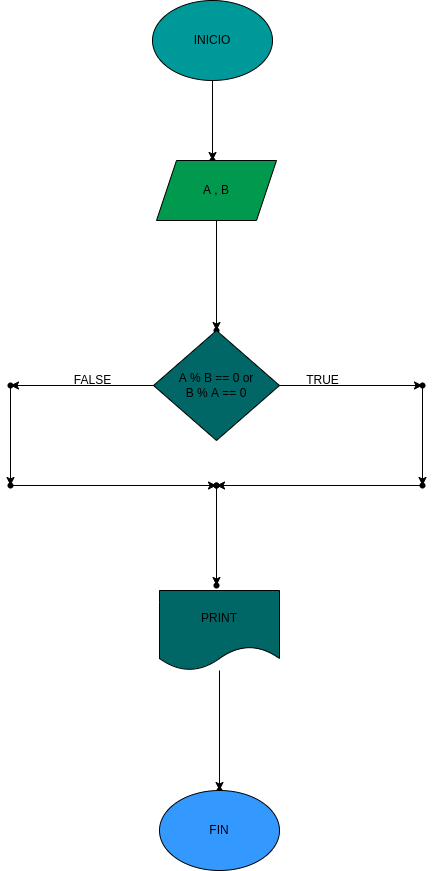

The diagram above was exported from draw.io. Its source (the exported page's mxGraphModel, read from the mxfile embedded in the PNG):
<mxGraphModel dx="902" dy="411" grid="1" gridSize="10" guides="1" tooltips="1" connect="1" arrows="1" fold="1" page="1" pageScale="1" pageWidth="827" pageHeight="1169" math="0" shadow="0">
  <root>
    <mxCell id="0" />
    <mxCell id="1" parent="0" />
    <mxCell id="4" value="" style="edgeStyle=none;html=1;" edge="1" parent="1" source="2" target="3">
      <mxGeometry relative="1" as="geometry" />
    </mxCell>
    <mxCell id="2" value="INICIO" style="ellipse;whiteSpace=wrap;html=1;fillColor=#009999;" vertex="1" parent="1">
      <mxGeometry x="410" y="30" width="120" height="80" as="geometry" />
    </mxCell>
    <mxCell id="3" value="" style="shape=waypoint;sketch=0;size=6;pointerEvents=1;points=[];fillColor=default;resizable=0;rotatable=0;perimeter=centerPerimeter;snapToPoint=1;" vertex="1" parent="1">
      <mxGeometry x="460" y="180" width="20" height="20" as="geometry" />
    </mxCell>
    <mxCell id="7" value="" style="edgeStyle=none;html=1;" edge="1" parent="1" source="5" target="6">
      <mxGeometry relative="1" as="geometry" />
    </mxCell>
    <mxCell id="5" value="A , B" style="shape=parallelogram;perimeter=parallelogramPerimeter;whiteSpace=wrap;html=1;fixedSize=1;fillColor=#00994D;" vertex="1" parent="1">
      <mxGeometry x="414" y="190" width="120" height="60" as="geometry" />
    </mxCell>
    <mxCell id="6" value="" style="shape=waypoint;sketch=0;size=6;pointerEvents=1;points=[];fillColor=default;resizable=0;rotatable=0;perimeter=centerPerimeter;snapToPoint=1;" vertex="1" parent="1">
      <mxGeometry x="464" y="350" width="20" height="20" as="geometry" />
    </mxCell>
    <mxCell id="10" value="" style="edgeStyle=none;html=1;" edge="1" parent="1" source="8" target="9">
      <mxGeometry relative="1" as="geometry" />
    </mxCell>
    <mxCell id="14" value="" style="edgeStyle=none;html=1;" edge="1" parent="1" source="8" target="13">
      <mxGeometry relative="1" as="geometry" />
    </mxCell>
    <mxCell id="8" value="A % B == 0 or&lt;br&gt;B % A == 0" style="rhombus;whiteSpace=wrap;html=1;fillColor=#006666;" vertex="1" parent="1">
      <mxGeometry x="411" y="360" width="126" height="110" as="geometry" />
    </mxCell>
    <mxCell id="12" value="" style="edgeStyle=none;html=1;" edge="1" parent="1" source="9" target="11">
      <mxGeometry relative="1" as="geometry" />
    </mxCell>
    <mxCell id="9" value="" style="shape=waypoint;sketch=0;size=6;pointerEvents=1;points=[];fillColor=default;resizable=0;rotatable=0;perimeter=centerPerimeter;snapToPoint=1;" vertex="1" parent="1">
      <mxGeometry x="670" y="405" width="20" height="20" as="geometry" />
    </mxCell>
    <mxCell id="21" value="" style="edgeStyle=none;html=1;" edge="1" parent="1" source="11" target="20">
      <mxGeometry relative="1" as="geometry" />
    </mxCell>
    <mxCell id="11" value="" style="shape=waypoint;sketch=0;size=6;pointerEvents=1;points=[];fillColor=default;resizable=0;rotatable=0;perimeter=centerPerimeter;snapToPoint=1;" vertex="1" parent="1">
      <mxGeometry x="670" y="505" width="20" height="20" as="geometry" />
    </mxCell>
    <mxCell id="17" value="" style="edgeStyle=none;html=1;" edge="1" parent="1" source="13" target="16">
      <mxGeometry relative="1" as="geometry" />
    </mxCell>
    <mxCell id="13" value="" style="shape=waypoint;sketch=0;size=6;pointerEvents=1;points=[];fillColor=default;resizable=0;rotatable=0;perimeter=centerPerimeter;snapToPoint=1;" vertex="1" parent="1">
      <mxGeometry x="258" y="405" width="20" height="20" as="geometry" />
    </mxCell>
    <mxCell id="19" value="" style="edgeStyle=none;html=1;" edge="1" parent="1" source="16" target="18">
      <mxGeometry relative="1" as="geometry" />
    </mxCell>
    <mxCell id="16" value="" style="shape=waypoint;sketch=0;size=6;pointerEvents=1;points=[];fillColor=default;resizable=0;rotatable=0;perimeter=centerPerimeter;snapToPoint=1;" vertex="1" parent="1">
      <mxGeometry x="258" y="505" width="20" height="20" as="geometry" />
    </mxCell>
    <mxCell id="18" value="" style="shape=waypoint;sketch=0;size=6;pointerEvents=1;points=[];fillColor=default;resizable=0;rotatable=0;perimeter=centerPerimeter;snapToPoint=1;" vertex="1" parent="1">
      <mxGeometry x="464" y="505" width="20" height="20" as="geometry" />
    </mxCell>
    <mxCell id="23" value="" style="edgeStyle=none;html=1;" edge="1" parent="1" source="20" target="22">
      <mxGeometry relative="1" as="geometry" />
    </mxCell>
    <mxCell id="20" value="" style="shape=waypoint;sketch=0;size=6;pointerEvents=1;points=[];fillColor=default;resizable=0;rotatable=0;perimeter=centerPerimeter;snapToPoint=1;" vertex="1" parent="1">
      <mxGeometry x="464" y="505" width="20" height="20" as="geometry" />
    </mxCell>
    <mxCell id="22" value="" style="shape=waypoint;sketch=0;size=6;pointerEvents=1;points=[];fillColor=default;resizable=0;rotatable=0;perimeter=centerPerimeter;snapToPoint=1;" vertex="1" parent="1">
      <mxGeometry x="464" y="605" width="20" height="20" as="geometry" />
    </mxCell>
    <mxCell id="26" value="" style="edgeStyle=none;html=1;" edge="1" parent="1" source="24" target="25">
      <mxGeometry relative="1" as="geometry" />
    </mxCell>
    <mxCell id="24" value="PRINT" style="shape=document;whiteSpace=wrap;html=1;boundedLbl=1;fillColor=#006666;" vertex="1" parent="1">
      <mxGeometry x="417" y="620" width="120" height="80" as="geometry" />
    </mxCell>
    <mxCell id="25" value="" style="shape=waypoint;sketch=0;size=6;pointerEvents=1;points=[];fillColor=default;resizable=0;rotatable=0;perimeter=centerPerimeter;snapToPoint=1;" vertex="1" parent="1">
      <mxGeometry x="467" y="810" width="20" height="20" as="geometry" />
    </mxCell>
    <mxCell id="27" value="FIN" style="ellipse;whiteSpace=wrap;html=1;fillColor=#3399FF;" vertex="1" parent="1">
      <mxGeometry x="417" y="820" width="120" height="80" as="geometry" />
    </mxCell>
    <mxCell id="28" value="TRUE" style="text;html=1;align=center;verticalAlign=middle;resizable=0;points=[];autosize=1;strokeColor=none;fillColor=none;" vertex="1" parent="1">
      <mxGeometry x="550" y="395" width="60" height="30" as="geometry" />
    </mxCell>
    <mxCell id="29" value="FALSE" style="text;html=1;align=center;verticalAlign=middle;resizable=0;points=[];autosize=1;strokeColor=none;fillColor=none;" vertex="1" parent="1">
      <mxGeometry x="320" y="395" width="60" height="30" as="geometry" />
    </mxCell>
  </root>
</mxGraphModel>